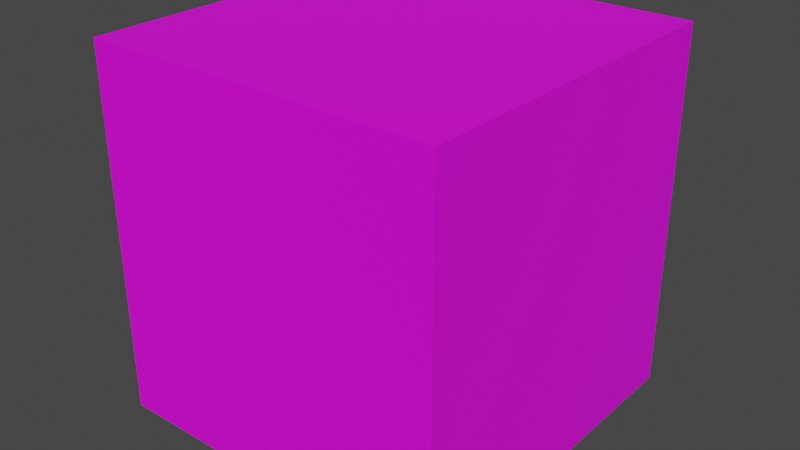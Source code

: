 # Source: spawn_trinket.blend  (saved by Blender 3.6.13; exported with 4.5.12 LTS)
import bpy
from mathutils import Matrix  # noqa: F401  (used for matrix-valued properties, if any)

bpy.ops.wm.read_factory_settings(use_empty=True)
scene = bpy.context.scene
scene.name = 'Scene'

# ---- collections
col_collection = bpy.data.collections.new('Collection'); scene.collection.children.link(col_collection)

# ---- images (referenced by path relative to the original .blend; pixels are not part of the script)
import os
ASSET_DIR = os.environ.get("B2B_ASSET_DIR", "")  # directory of the original .blend (textures are referenced by path, not embedded)
HERE = os.path.dirname(os.path.abspath(__file__))  # packed textures are extracted next to this script under _unpacked/

def load_image(name, relpath, width, height, colorspace="sRGB"):
    """Load a texture the original file referenced (path relative to the .blend, or extracted next to this script)."""
    p = next((c for c in (os.path.join(HERE, relpath), os.path.join(ASSET_DIR, relpath)) if relpath and os.path.exists(c)), "")
    if p:
        img = bpy.data.images.load(p, check_existing=True)
        img.name = name
    else:  # same state as the original file: an image datablock whose file is absent (Cycles renders it pink)
        img = bpy.data.images.new(name, width, height)
        img.source = "FILE"
        img.filepath = "//" + (relpath or name)
    img.colorspace_settings.name = colorspace
    return img
img_base_palette_png_002 = load_image('base_palette.png.002', 'base_palette.png', 1024, 1024, 'sRGB')

# ---- materials (node trees are filled in below, after node groups)
mat_basepalette = bpy.data.materials.new('BasePalette')
mat_basepalette.alpha_threshold = 0.0
mat_basepalette.use_transparent_shadow = False
mat_basepalette.roughness = 0.5
mat_basepalette.line_color = (0.0, 0.0, 0.0, 1.0)

# ---- material node trees
mat_basepalette.use_nodes = True; mat_basepalette.node_tree.nodes.clear()
_N = mat_basepalette.node_tree.nodes; _L = mat_basepalette.node_tree.links
n0 = _N.new('ShaderNodeOutputMaterial'); n0.name = 'Material Output'; n0.location = (300, 300)
n1 = _N.new('ShaderNodeBsdfPrincipled'); n1.name = 'Principled BSDF'; n1.location = (10, 300)
n1.distribution = 'GGX'
n1.subsurface_method = 'RANDOM_WALK_SKIN'
n1.inputs[3].default_value = 1.45
n1.inputs[27].default_value = (0.0, 0.0, 0.0, 1.0)
n1.inputs[28].default_value = 1.0
n2 = _N.new('ShaderNodeTexImage'); n2.name = 'Image Texture'; n2.location = (-464, 137)
n2.image = img_base_palette_png_002
_L.new(n1.outputs[0], n0.inputs[0])
_L.new(n2.outputs[0], n1.inputs[0])
n0.is_active_output = True

# ---- world
world_world = bpy.data.worlds.new('World'); scene.world = world_world
world_world.use_nodes = True; world_world.node_tree.nodes.clear()
_N = world_world.node_tree.nodes; _L = world_world.node_tree.links
n0 = _N.new('ShaderNodeOutputWorld'); n0.name = 'World Output'; n0.location = (300, 300)
n1 = _N.new('ShaderNodeBackground'); n1.name = 'Background'; n1.location = (10, 300)
n1.inputs[0].default_value = (0.05088, 0.05088, 0.05088, 1.0)
_L.new(n1.outputs[0], n0.inputs[0])
n0.is_active_output = True
world_world.color = (0.05088, 0.05088, 0.05088)
world_world.use_sun_shadow = False
world_world.sun_shadow_jitter_overblur = 0.0

# ---- meshes
me_cylinder = bpy.data.meshes.new('Cylinder')
me_cylinder.from_pydata([(0.2417, 0.2417, 1.225), (-0.2417, 0.2417, 1.225), (0.2417, -0.2417, 1.225), (-0.2417, -0.2417, 1.225), (0.2417, 0.2417, 1.725), (-0.2417, 0.2417, 1.725), (0.2417, -0.2417, 1.725), (-0.2417, -0.2417, 1.725)], [], [(3, 1, 0, 2), (7, 6, 4, 5), (3, 2, 6, 7), (0, 1, 5, 4), (1, 3, 7, 5), (2, 0, 4, 6)])
_uv = me_cylinder.uv_layers.new(name='UVMap')
_uv.uv.foreach_set('vector', [0.3281, 0.867, 0.3281, 0.867, 0.3281, 0.867, 0.3281, 0.867, 0.3281, 0.867, 0.3281, 0.867, 0.3281, 0.867, 0.3281, 0.867, 0.3281, 0.867, 0.3281, 0.867, 0.3281, 0.867, 0.3281, 0.867, 0.3281, 0.867, 0.3281, 0.867, 0.3281, 0.867, 0.3281, 0.867, 0.3281, 0.867, 0.3281, 0.867, 0.3281, 0.867, 0.3281, 0.867, 0.3281, 0.867, 0.3281, 0.867, 0.3281, 0.867, 0.3281, 0.867])
me_cylinder.materials.append(mat_basepalette)
me_cylinder.update()

# ---- objects
ob_spawntrinket = bpy.data.objects.new('SpawnTrinket', me_cylinder)

# ---- transforms, parenting, visibility, modifiers, constraints
ob_spawntrinket.location = (0.0, 0.0, 0.0)

# ---- collection membership
col_collection.objects.link(ob_spawntrinket)

# ---- scene / render settings (as saved in the file)
scene.frame_start = 1; scene.frame_end = 250; scene.frame_set(18)
scene.render.engine = 'BLENDER_EEVEE_NEXT'
scene.cycles.sampling_pattern = 'TABULATED_SOBOL'
scene.view_settings.view_transform = 'Filmic'
bpy.context.view_layer.update()

# ---- added for rendering (the .blend has no active camera and no usable light): camera, sun
cam_auto = bpy.data.cameras.new('AutoCamera')
cam_auto.lens = 50.0
cam_auto.sensor_width = 36.0
cam_auto.clip_end = 1000.0
ob_auto_camera = bpy.data.objects.new('AutoCamera', cam_auto)
scene.collection.objects.link(ob_auto_camera)
ob_auto_camera.location = (0.783706, -0.940447, 2.10212)
ob_auto_camera.rotation_euler = (1.09748, -7.21219e-08, 0.694738)
scene.camera = ob_auto_camera
light_auto_sun = bpy.data.lights.new('AutoSun', 'SUN')
light_auto_sun.energy = 3.0
light_auto_sun.angle = 0.0523599
ob_auto_sun = bpy.data.objects.new('AutoSun', light_auto_sun)
scene.collection.objects.link(ob_auto_sun)
ob_auto_sun.rotation_euler = (0.872665, 0.174533, 0.523599)
bpy.context.view_layer.update()
